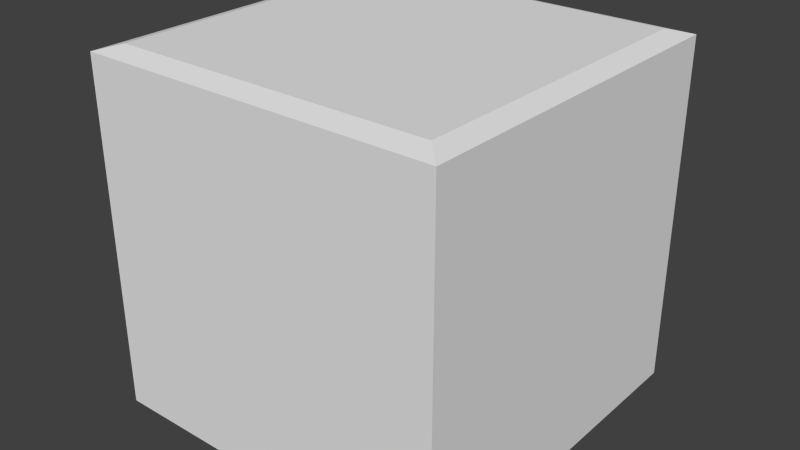 # Source: foor.blend  (saved by Blender 2.74.0; exported with 4.5.12 LTS)
import bpy
from mathutils import Matrix  # noqa: F401  (used for matrix-valued properties, if any)

bpy.ops.wm.read_factory_settings(use_empty=True)
scene = bpy.context.scene
scene.name = 'Scene'

# ---- collections
col_collection_1 = bpy.data.collections.new('Collection 1'); scene.collection.children.link(col_collection_1)

# ---- materials (node trees are filled in below, after node groups)
mat_material = bpy.data.materials.new('Material')
mat_material.alpha_threshold = 0.0
mat_material.use_transparent_shadow = False
mat_material.roughness = 0.5
mat_material.line_color = (0.0, 0.0, 0.0, 1.0)

# ---- material node trees

# ---- world
world_world = bpy.data.worlds.new('World'); scene.world = world_world
world_world.color = (0.05088, 0.05088, 0.05088)
world_world.use_sun_shadow = False
world_world.sun_shadow_jitter_overblur = 0.0
world_world.cycles.sampling_method = 'MANUAL'
world_world.cycles.sample_map_resolution = 256

# ---- meshes
me_cube = bpy.data.meshes.new('Cube')
me_cube.from_pydata([(1.0, 1.0, -1.0), (1.0, -1.0, -1.0), (-1.0, -1.0, -1.0), (-1.0, 1.0, -1.0), (1.0, 1.0, 0.9388), (1.0, -1.0, 0.9388), (-1.0, -1.0, 0.9388), (-1.0, 1.0, 0.9388), (0.889, 0.889, 0.9724), (0.889, -0.889, 0.9724), (-0.889, 0.889, 0.9724), (-0.889, -0.889, 0.9724)], [], [(0, 1, 2, 3), (6, 5, 9, 11), (0, 4, 5, 1), (1, 5, 6, 2), (2, 6, 7, 3), (4, 0, 3, 7), (8, 10, 11, 9), (4, 7, 10, 8), (5, 4, 8, 9), (7, 6, 11, 10)])
_uv = me_cube.uv_layers.new(name='UVMap')
_uv.uv.foreach_set('vector', [0.0, 0.0, 0.0, -1.0, -1.0, -1.0, -1.0, 2.384e-07, 1.0, 1.788e-07, 2.0, -2.98e-07, 1.945, 0.05549, 1.055, 0.05549, 0.0, 0.0, -2.384e-07, 0.9694, -1.0, 0.9694, -1.0, 0.0, 0.0, 0.0, -3.576e-07, 0.9694, -1.0, 0.9694, -1.0, 0.0, 8.941e-08, 0.0, 1.788e-07, 0.9694, 1.0, 0.9694, 1.0, 0.0, 2.384e-07, 0.9694, 0.0, 0.0, -1.0, 0.0, -1.0, 0.9694, 0.9445, 0.9445, 0.05549, 0.9445, 0.05549, 0.05549, 0.9445, 0.05549, 2.384e-07, 1.0, -1.0, 1.0, -0.9445, 0.9445, -0.05549, 0.9445, 1.0, 1.0, 1.0, 2.0, 0.9445, 1.945, 0.9445, 1.055, 2.98e-08, 0.0, -1.788e-07, -1.0, 0.05549, -0.9445, 0.05549, -0.05549])
me_cube.materials.append(mat_material)
me_cube.use_remesh_preserve_volume = False
me_cube.use_remesh_preserve_attributes = False
me_cube.use_mirror_vertex_groups = False
me_cube.update()

# ---- objects
ob_cube = bpy.data.objects.new('Cube', me_cube)

# ---- transforms, parenting, visibility, modifiers, constraints
ob_cube.location = (0.0, 0.0, 0.0)
ob_cube.scale = (2.422, 2.422, 2.422)
ob_cube.lock_rotations_4d = False
ob_cube.empty_display_type = 'ARROWS'
ob_cube.lineart.crease_threshold = 0.0

# ---- collection membership
col_collection_1.objects.link(ob_cube)

# ---- scene / render settings (as saved in the file)
scene.frame_start = 1; scene.frame_end = 250; scene.frame_set(1)
scene.render.engine = 'BLENDER_EEVEE_NEXT'
scene.render.resolution_percentage = 50
scene.render.dither_intensity = 0.0
scene.cycles.use_denoising = False
scene.cycles.samples = 10
scene.cycles.sampling_pattern = 'TABULATED_SOBOL'
scene.cycles.light_sampling_threshold = 0.0
scene.cycles.use_adaptive_sampling = False
scene.cycles.use_light_tree = False
scene.cycles.blur_glossy = 0.0
scene.cycles.pixel_filter_type = 'GAUSSIAN'
scene.cycles.sample_clamp_indirect = 0.0
scene.view_settings.view_transform = 'Standard'
bpy.context.view_layer.update()

# ---- added for rendering (the .blend has no active camera and no usable light): camera, sun
cam_auto = bpy.data.cameras.new('AutoCamera')
cam_auto.lens = 50.0
cam_auto.sensor_width = 36.0
cam_auto.clip_end = 1000.0
ob_auto_camera = bpy.data.objects.new('AutoCamera', cam_auto)
scene.collection.objects.link(ob_auto_camera)
ob_auto_camera.location = (7.72737, -9.27284, 6.14845)
ob_auto_camera.rotation_euler = (1.09748, -7.21219e-08, 0.694738)
scene.camera = ob_auto_camera
light_auto_sun = bpy.data.lights.new('AutoSun', 'SUN')
light_auto_sun.energy = 3.0
light_auto_sun.angle = 0.0523599
ob_auto_sun = bpy.data.objects.new('AutoSun', light_auto_sun)
scene.collection.objects.link(ob_auto_sun)
ob_auto_sun.rotation_euler = (0.872665, 0.174533, 0.523599)
bpy.context.view_layer.update()
